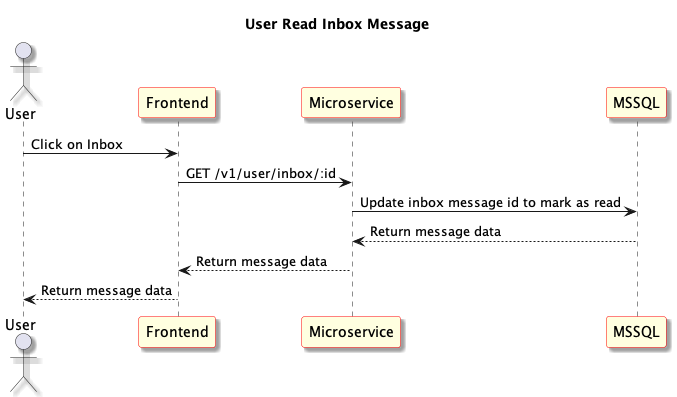

The diagram above was rendered by PlantUML. Its source (embedded in the PNG):
@startuml User Read Inbox Message
skinparam shadowing true
skinparam sequence {
	ParticipantBackgroundColor LightYellow
	ParticipantBorderColor red
}
Title: User Read Inbox Message
actor "User" as User1
participant "Frontend" as Frontend
participant "Microservice" as Microservice
participant "MSSQL" as Database

User1 -> Frontend: Click on Inbox

Frontend -> Microservice: GET /v1/user/inbox/:id

Microservice -> Database: Update inbox message id to mark as read

Microservice <-- Database: Return message data

Frontend <-- Microservice: Return message data

User1 <-- Frontend: Return message data

@enduml